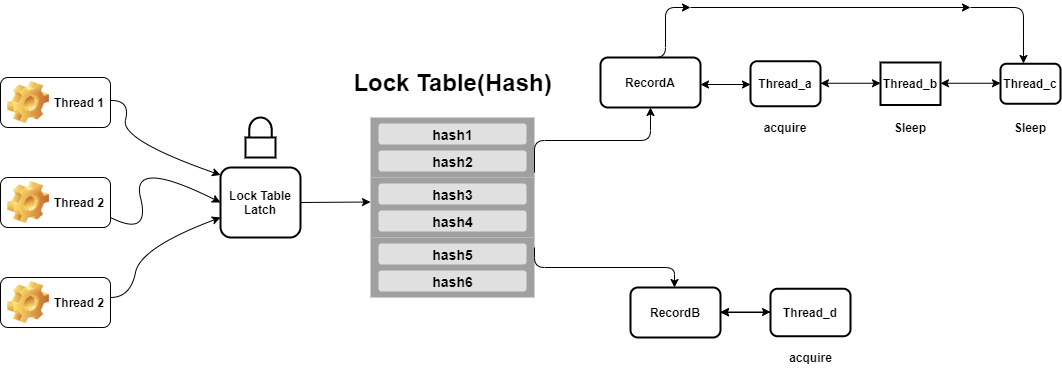

The diagram above was exported from draw.io. Its source (the exported page's mxGraphModel, read from the mxfile embedded in the PNG):
<mxGraphModel dx="2249" dy="763" grid="1" gridSize="10" guides="1" tooltips="1" connect="1" arrows="1" fold="1" page="1" pageScale="1" pageWidth="827" pageHeight="1169" math="0" shadow="0">
  <root>
    <mxCell id="WIyWlLk6GJQsqaUBKTNV-0" />
    <mxCell id="WIyWlLk6GJQsqaUBKTNV-1" parent="WIyWlLk6GJQsqaUBKTNV-0" />
    <mxCell id="ALtQHD2m4I5dFig2SdfD-0" value="Thread 1" style="label;whiteSpace=wrap;html=1;image=img/clipart/Gear_128x128.png" vertex="1" parent="WIyWlLk6GJQsqaUBKTNV-1">
      <mxGeometry x="-30" y="170" width="110" height="50" as="geometry" />
    </mxCell>
    <mxCell id="ALtQHD2m4I5dFig2SdfD-1" value="Thread 2" style="label;whiteSpace=wrap;html=1;image=img/clipart/Gear_128x128.png" vertex="1" parent="WIyWlLk6GJQsqaUBKTNV-1">
      <mxGeometry x="-30" y="270" width="110" height="50" as="geometry" />
    </mxCell>
    <mxCell id="ALtQHD2m4I5dFig2SdfD-2" value="Thread 2" style="label;whiteSpace=wrap;html=1;image=img/clipart/Gear_128x128.png" vertex="1" parent="WIyWlLk6GJQsqaUBKTNV-1">
      <mxGeometry x="-30" y="370" width="110" height="50" as="geometry" />
    </mxCell>
    <mxCell id="ALtQHD2m4I5dFig2SdfD-12" value="" style="curved=1;endArrow=classic;html=1;entryX=0;entryY=0.25;entryDx=0;entryDy=0;" edge="1" parent="WIyWlLk6GJQsqaUBKTNV-1">
      <mxGeometry width="50" height="50" relative="1" as="geometry">
        <mxPoint x="80" y="193" as="sourcePoint" />
        <mxPoint x="190" y="267.5" as="targetPoint" />
        <Array as="points">
          <mxPoint x="100" y="192.5" />
          <mxPoint x="90" y="232.5" />
        </Array>
      </mxGeometry>
    </mxCell>
    <mxCell id="ALtQHD2m4I5dFig2SdfD-35" value="" style="curved=1;endArrow=classic;html=1;entryX=0;entryY=0.5;entryDx=0;entryDy=0;" edge="1" parent="WIyWlLk6GJQsqaUBKTNV-1">
      <mxGeometry width="50" height="50" relative="1" as="geometry">
        <mxPoint x="80" y="310" as="sourcePoint" />
        <mxPoint x="190" y="295" as="targetPoint" />
        <Array as="points">
          <mxPoint x="120" y="330" />
          <mxPoint x="100" y="250" />
        </Array>
      </mxGeometry>
    </mxCell>
    <mxCell id="ALtQHD2m4I5dFig2SdfD-36" value="" style="curved=1;endArrow=classic;html=1;entryX=0;entryY=0.75;entryDx=0;entryDy=0;" edge="1" parent="WIyWlLk6GJQsqaUBKTNV-1">
      <mxGeometry width="50" height="50" relative="1" as="geometry">
        <mxPoint x="80" y="390" as="sourcePoint" />
        <mxPoint x="190" y="310" as="targetPoint" />
        <Array as="points">
          <mxPoint x="100" y="390" />
          <mxPoint x="110" y="340" />
        </Array>
      </mxGeometry>
    </mxCell>
    <mxCell id="ALtQHD2m4I5dFig2SdfD-43" value="&lt;b&gt;&lt;font style=&quot;font-size: 12px&quot;&gt;Lock Table Latch&lt;/font&gt;&lt;/b&gt;" style="shape=rect;html=1;rounded=1;strokeWidth=2;whiteSpace=wrap;" vertex="1" parent="WIyWlLk6GJQsqaUBKTNV-1">
      <mxGeometry x="190" y="260" width="80" height="70" as="geometry" />
    </mxCell>
    <mxCell id="ALtQHD2m4I5dFig2SdfD-45" value="&lt;b&gt;RecordB&lt;/b&gt;" style="shape=rect;html=1;rounded=1;strokeWidth=2;whiteSpace=wrap;" vertex="1" parent="WIyWlLk6GJQsqaUBKTNV-1">
      <mxGeometry x="600" y="380" width="90" height="50" as="geometry" />
    </mxCell>
    <mxCell id="ALtQHD2m4I5dFig2SdfD-48" value="" style="html=1;verticalLabelPosition=bottom;align=center;labelBackgroundColor=#ffffff;verticalAlign=top;strokeWidth=2;shadow=0;dashed=0;shape=mxgraph.ios7.icons.locked;" vertex="1" parent="WIyWlLk6GJQsqaUBKTNV-1">
      <mxGeometry x="215" y="210" width="30" height="40" as="geometry" />
    </mxCell>
    <mxCell id="ALtQHD2m4I5dFig2SdfD-56" value="" style="shape=rect;fillColor=#a0a0a0;strokeColor=none;shadow=0;" vertex="1" parent="WIyWlLk6GJQsqaUBKTNV-1">
      <mxGeometry x="340" y="270" width="164" height="60" as="geometry" />
    </mxCell>
    <mxCell id="ALtQHD2m4I5dFig2SdfD-57" value="&lt;span style=&quot;color: rgb(0 , 0 , 0)&quot;&gt;hash3&lt;/span&gt;" style="html=1;strokeWidth=1;shadow=0;dashed=0;rounded=1;absoluteArcSize=1;arcSize=6;fontColor=#0080F0;fontSize=7;fontSize=14;fillColor=#e0e0e0;strokeColor=none;fontStyle=1;" vertex="1" parent="ALtQHD2m4I5dFig2SdfD-56">
      <mxGeometry x="8" y="6" width="148" height="21" as="geometry" />
    </mxCell>
    <mxCell id="ALtQHD2m4I5dFig2SdfD-58" value="&lt;span style=&quot;color: rgb(0 , 0 , 0)&quot;&gt;hash4&lt;/span&gt;" style="html=1;strokeWidth=1;shadow=0;dashed=0;rounded=1;absoluteArcSize=1;arcSize=6;fontColor=#0080F0;fontSize=7;fontSize=14;fillColor=#e0e0e0;strokeColor=none;fontStyle=1;" vertex="1" parent="ALtQHD2m4I5dFig2SdfD-56">
      <mxGeometry x="8" y="33" width="148" height="21" as="geometry" />
    </mxCell>
    <mxCell id="ALtQHD2m4I5dFig2SdfD-62" value="" style="shape=rect;fillColor=#a0a0a0;strokeColor=none;shadow=0;" vertex="1" parent="WIyWlLk6GJQsqaUBKTNV-1">
      <mxGeometry x="340" y="330" width="164" height="60" as="geometry" />
    </mxCell>
    <mxCell id="ALtQHD2m4I5dFig2SdfD-63" value="&lt;span style=&quot;color: rgb(0 , 0 , 0)&quot;&gt;hash5&lt;/span&gt;" style="html=1;strokeWidth=1;shadow=0;dashed=0;rounded=1;absoluteArcSize=1;arcSize=6;fontColor=#0080F0;fontSize=7;fontSize=14;fillColor=#e0e0e0;strokeColor=none;fontStyle=1;" vertex="1" parent="ALtQHD2m4I5dFig2SdfD-62">
      <mxGeometry x="8" y="6" width="148" height="21" as="geometry" />
    </mxCell>
    <mxCell id="ALtQHD2m4I5dFig2SdfD-64" value="&lt;span style=&quot;color: rgb(0 , 0 , 0)&quot;&gt;hash6&lt;/span&gt;" style="html=1;strokeWidth=1;shadow=0;dashed=0;rounded=1;absoluteArcSize=1;arcSize=6;fontColor=#0080F0;fontSize=7;fontSize=14;fillColor=#e0e0e0;strokeColor=none;fontStyle=1;" vertex="1" parent="ALtQHD2m4I5dFig2SdfD-62">
      <mxGeometry x="8" y="33" width="148" height="21" as="geometry" />
    </mxCell>
    <mxCell id="ALtQHD2m4I5dFig2SdfD-65" value="" style="shape=rect;fillColor=#a0a0a0;strokeColor=none;shadow=0;" vertex="1" parent="WIyWlLk6GJQsqaUBKTNV-1">
      <mxGeometry x="340" y="210" width="164" height="60" as="geometry" />
    </mxCell>
    <mxCell id="ALtQHD2m4I5dFig2SdfD-66" value="&lt;font color=&quot;#000000&quot;&gt;hash1&lt;/font&gt;" style="html=1;strokeWidth=1;shadow=0;dashed=0;rounded=1;absoluteArcSize=1;arcSize=6;fontColor=#0080F0;fontSize=7;fontSize=14;fillColor=#e0e0e0;strokeColor=none;fontStyle=1;" vertex="1" parent="ALtQHD2m4I5dFig2SdfD-65">
      <mxGeometry x="8" y="6" width="148" height="21" as="geometry" />
    </mxCell>
    <mxCell id="ALtQHD2m4I5dFig2SdfD-67" value="&lt;span style=&quot;color: rgb(0 , 0 , 0)&quot;&gt;hash2&lt;/span&gt;" style="html=1;strokeWidth=1;shadow=0;dashed=0;rounded=1;absoluteArcSize=1;arcSize=6;fontColor=#0080F0;fontSize=7;fontSize=14;fillColor=#e0e0e0;strokeColor=none;fontStyle=1;" vertex="1" parent="ALtQHD2m4I5dFig2SdfD-65">
      <mxGeometry x="8" y="33" width="148" height="21" as="geometry" />
    </mxCell>
    <mxCell id="ALtQHD2m4I5dFig2SdfD-68" value="Lock Table(Hash)" style="text;strokeColor=none;fillColor=none;html=1;fontSize=24;fontStyle=1;verticalAlign=middle;align=center;" vertex="1" parent="WIyWlLk6GJQsqaUBKTNV-1">
      <mxGeometry x="310.5" y="140" width="223" height="70" as="geometry" />
    </mxCell>
    <mxCell id="ALtQHD2m4I5dFig2SdfD-71" value="" style="edgeStyle=elbowEdgeStyle;elbow=vertical;endArrow=classic;html=1;" edge="1" parent="WIyWlLk6GJQsqaUBKTNV-1">
      <mxGeometry width="50" height="50" relative="1" as="geometry">
        <mxPoint x="504" y="340" as="sourcePoint" />
        <mxPoint x="644" y="380" as="targetPoint" />
      </mxGeometry>
    </mxCell>
    <mxCell id="ALtQHD2m4I5dFig2SdfD-72" value="" style="endArrow=classic;html=1;" edge="1" parent="WIyWlLk6GJQsqaUBKTNV-1">
      <mxGeometry width="50" height="50" relative="1" as="geometry">
        <mxPoint x="270" y="295" as="sourcePoint" />
        <mxPoint x="340" y="294.5" as="targetPoint" />
      </mxGeometry>
    </mxCell>
    <mxCell id="ALtQHD2m4I5dFig2SdfD-73" value="" style="edgeStyle=elbowEdgeStyle;elbow=vertical;endArrow=classic;html=1;" edge="1" parent="WIyWlLk6GJQsqaUBKTNV-1">
      <mxGeometry width="50" height="50" relative="1" as="geometry">
        <mxPoint x="504" y="265" as="sourcePoint" />
        <mxPoint x="620" y="200" as="targetPoint" />
      </mxGeometry>
    </mxCell>
    <mxCell id="ALtQHD2m4I5dFig2SdfD-76" value="&lt;b&gt;RecordA&lt;/b&gt;" style="shape=rect;html=1;rounded=1;strokeWidth=2;whiteSpace=wrap;" vertex="1" parent="WIyWlLk6GJQsqaUBKTNV-1">
      <mxGeometry x="570" y="150" width="100" height="50" as="geometry" />
    </mxCell>
    <mxCell id="ALtQHD2m4I5dFig2SdfD-77" value="&lt;b&gt;Thread_a&lt;/b&gt;" style="shape=rect;html=1;rounded=1;strokeWidth=2;whiteSpace=wrap;" vertex="1" parent="WIyWlLk6GJQsqaUBKTNV-1">
      <mxGeometry x="720" y="153.75" width="70" height="45" as="geometry" />
    </mxCell>
    <mxCell id="ALtQHD2m4I5dFig2SdfD-78" value="&lt;b&gt;Thread_b&lt;/b&gt;" style="shape=rect;html=1;strokeWidth=2;whiteSpace=wrap;" vertex="1" parent="WIyWlLk6GJQsqaUBKTNV-1">
      <mxGeometry x="850" y="155" width="60" height="42.5" as="geometry" />
    </mxCell>
    <mxCell id="ALtQHD2m4I5dFig2SdfD-79" value="&lt;b&gt;Thread_c&lt;/b&gt;" style="shape=rect;html=1;rounded=1;strokeWidth=2;whiteSpace=wrap;" vertex="1" parent="WIyWlLk6GJQsqaUBKTNV-1">
      <mxGeometry x="970" y="156.25" width="60" height="40" as="geometry" />
    </mxCell>
    <mxCell id="ALtQHD2m4I5dFig2SdfD-82" value="" style="endArrow=classic;startArrow=classic;html=1;" edge="1" parent="WIyWlLk6GJQsqaUBKTNV-1">
      <mxGeometry width="50" height="50" relative="1" as="geometry">
        <mxPoint x="670" y="177" as="sourcePoint" />
        <mxPoint x="720" y="177" as="targetPoint" />
      </mxGeometry>
    </mxCell>
    <mxCell id="ALtQHD2m4I5dFig2SdfD-83" value="" style="endArrow=classic;startArrow=classic;html=1;" edge="1" parent="WIyWlLk6GJQsqaUBKTNV-1">
      <mxGeometry width="50" height="50" relative="1" as="geometry">
        <mxPoint x="790" y="175.75" as="sourcePoint" />
        <mxPoint x="850" y="175.75" as="targetPoint" />
      </mxGeometry>
    </mxCell>
    <mxCell id="ALtQHD2m4I5dFig2SdfD-84" value="" style="endArrow=classic;startArrow=classic;html=1;" edge="1" parent="WIyWlLk6GJQsqaUBKTNV-1">
      <mxGeometry width="50" height="50" relative="1" as="geometry">
        <mxPoint x="910" y="175.75" as="sourcePoint" />
        <mxPoint x="970" y="175.75" as="targetPoint" />
      </mxGeometry>
    </mxCell>
    <mxCell id="ALtQHD2m4I5dFig2SdfD-85" value="" style="edgeStyle=elbowEdgeStyle;elbow=horizontal;endArrow=classic;html=1;" edge="1" parent="WIyWlLk6GJQsqaUBKTNV-1">
      <mxGeometry width="50" height="50" relative="1" as="geometry">
        <mxPoint x="610" y="150" as="sourcePoint" />
        <mxPoint x="660" y="100" as="targetPoint" />
      </mxGeometry>
    </mxCell>
    <mxCell id="ALtQHD2m4I5dFig2SdfD-86" value="" style="endArrow=classic;html=1;" edge="1" parent="WIyWlLk6GJQsqaUBKTNV-1">
      <mxGeometry width="50" height="50" relative="1" as="geometry">
        <mxPoint x="660" y="100" as="sourcePoint" />
        <mxPoint x="940" y="100" as="targetPoint" />
      </mxGeometry>
    </mxCell>
    <mxCell id="ALtQHD2m4I5dFig2SdfD-87" value="" style="edgeStyle=segmentEdgeStyle;endArrow=classic;html=1;entryX=0.383;entryY=-0.006;entryDx=0;entryDy=0;entryPerimeter=0;" edge="1" parent="WIyWlLk6GJQsqaUBKTNV-1" target="ALtQHD2m4I5dFig2SdfD-79">
      <mxGeometry width="50" height="50" relative="1" as="geometry">
        <mxPoint x="940" y="100" as="sourcePoint" />
        <mxPoint x="990" y="50" as="targetPoint" />
      </mxGeometry>
    </mxCell>
    <mxCell id="ALtQHD2m4I5dFig2SdfD-88" value="&lt;b&gt;acquire&lt;/b&gt;" style="text;html=1;strokeColor=none;fillColor=none;align=center;verticalAlign=middle;whiteSpace=wrap;rounded=0;" vertex="1" parent="WIyWlLk6GJQsqaUBKTNV-1">
      <mxGeometry x="735" y="210" width="40" height="20" as="geometry" />
    </mxCell>
    <mxCell id="ALtQHD2m4I5dFig2SdfD-89" value="&lt;b&gt;Sleep&lt;/b&gt;" style="text;html=1;strokeColor=none;fillColor=none;align=center;verticalAlign=middle;whiteSpace=wrap;rounded=0;" vertex="1" parent="WIyWlLk6GJQsqaUBKTNV-1">
      <mxGeometry x="860" y="210" width="40" height="20" as="geometry" />
    </mxCell>
    <mxCell id="ALtQHD2m4I5dFig2SdfD-90" value="&lt;b&gt;Sleep&lt;/b&gt;" style="text;html=1;strokeColor=none;fillColor=none;align=center;verticalAlign=middle;whiteSpace=wrap;rounded=0;" vertex="1" parent="WIyWlLk6GJQsqaUBKTNV-1">
      <mxGeometry x="980" y="210" width="40" height="20" as="geometry" />
    </mxCell>
    <mxCell id="ALtQHD2m4I5dFig2SdfD-95" value="" style="edgeStyle=orthogonalEdgeStyle;rounded=0;orthogonalLoop=1;jettySize=auto;html=1;exitX=0;exitY=0.5;exitDx=0;exitDy=0;" edge="1" parent="WIyWlLk6GJQsqaUBKTNV-1" source="ALtQHD2m4I5dFig2SdfD-92" target="ALtQHD2m4I5dFig2SdfD-45">
      <mxGeometry relative="1" as="geometry" />
    </mxCell>
    <mxCell id="ALtQHD2m4I5dFig2SdfD-92" value="&lt;b&gt;Thread_d&lt;/b&gt;" style="shape=rect;html=1;rounded=1;strokeWidth=2;whiteSpace=wrap;" vertex="1" parent="WIyWlLk6GJQsqaUBKTNV-1">
      <mxGeometry x="740" y="381.25" width="80" height="47.5" as="geometry" />
    </mxCell>
    <mxCell id="ALtQHD2m4I5dFig2SdfD-93" value="" style="endArrow=classic;startArrow=classic;html=1;" edge="1" parent="WIyWlLk6GJQsqaUBKTNV-1">
      <mxGeometry width="50" height="50" relative="1" as="geometry">
        <mxPoint x="690" y="404.5" as="sourcePoint" />
        <mxPoint x="740" y="404.5" as="targetPoint" />
      </mxGeometry>
    </mxCell>
    <mxCell id="ALtQHD2m4I5dFig2SdfD-94" value="&lt;b&gt;acquire&lt;/b&gt;" style="text;html=1;strokeColor=none;fillColor=none;align=center;verticalAlign=middle;whiteSpace=wrap;rounded=0;" vertex="1" parent="WIyWlLk6GJQsqaUBKTNV-1">
      <mxGeometry x="753.5" y="440" width="53" height="20" as="geometry" />
    </mxCell>
  </root>
</mxGraphModel>